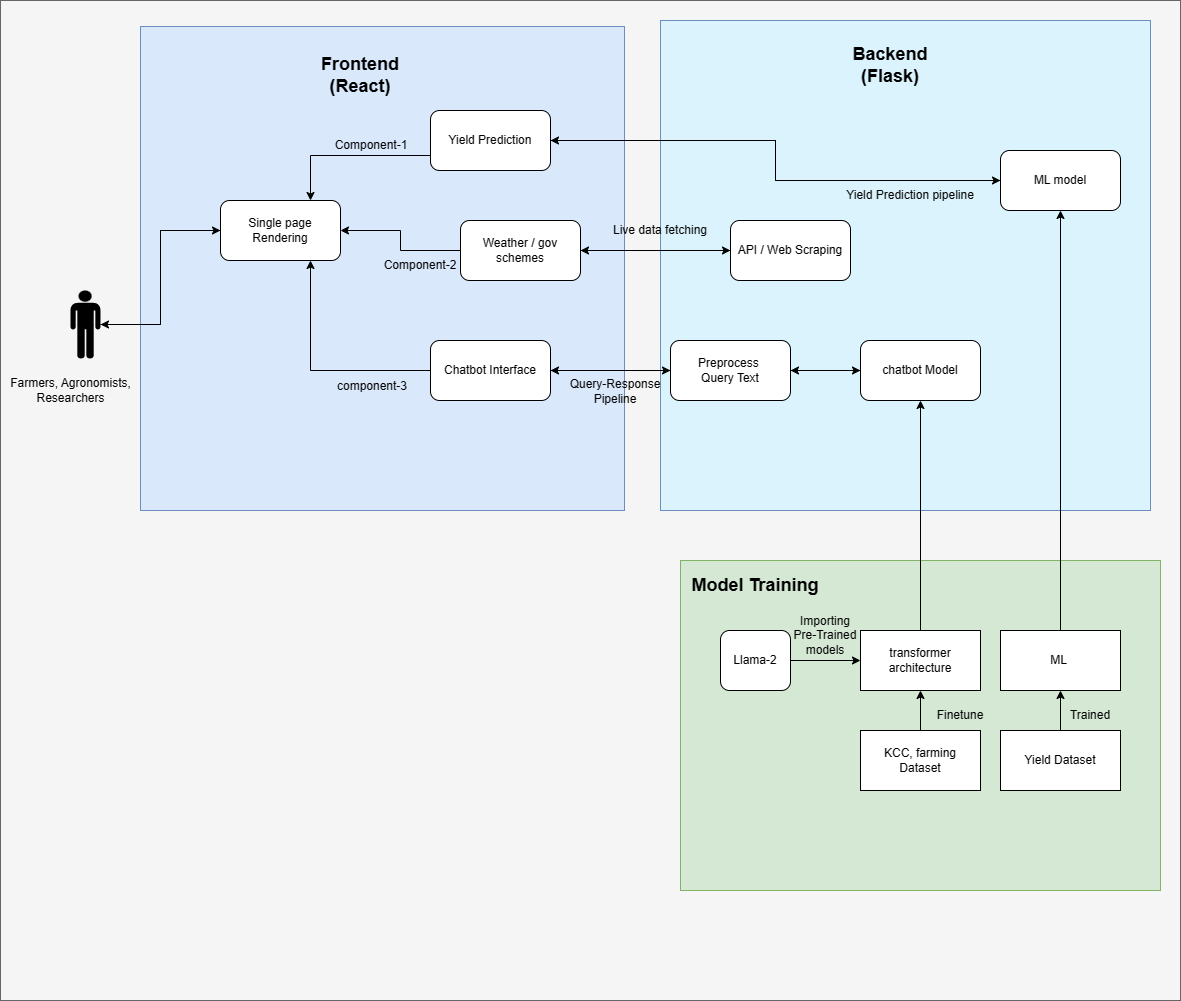

The diagram above was exported from draw.io. Its source (the exported page's mxGraphModel, read from the mxfile embedded in the PNG):
<mxGraphModel dx="1670" dy="892" grid="1" gridSize="10" guides="1" tooltips="1" connect="1" arrows="1" fold="1" page="1" pageScale="1" pageWidth="850" pageHeight="1100" math="0" shadow="0">
  <root>
    <mxCell id="0" />
    <mxCell id="1" parent="0" />
    <mxCell id="QbFapHZ1ANiK15TPJbGU-5" value="" style="rounded=0;whiteSpace=wrap;html=1;fillColor=#f5f5f5;strokeColor=#666666;fontColor=#333333;" vertex="1" parent="1">
      <mxGeometry x="20" y="40" width="1180" height="1000" as="geometry" />
    </mxCell>
    <mxCell id="QbFapHZ1ANiK15TPJbGU-6" value="" style="whiteSpace=wrap;html=1;aspect=fixed;fillColor=#dae8fc;strokeColor=#6c8ebf;" vertex="1" parent="1">
      <mxGeometry x="160" y="66" width="484" height="484" as="geometry" />
    </mxCell>
    <mxCell id="QbFapHZ1ANiK15TPJbGU-12" value="" style="whiteSpace=wrap;html=1;aspect=fixed;fillColor=#DBF3FC;strokeColor=#6c8ebf;" vertex="1" parent="1">
      <mxGeometry x="680" y="60" width="490" height="490" as="geometry" />
    </mxCell>
    <mxCell id="QbFapHZ1ANiK15TPJbGU-4" value="Farmers, Agronomists, &lt;br&gt;Researchers" style="text;html=1;align=center;verticalAlign=middle;resizable=0;points=[];autosize=1;" vertex="1" parent="1">
      <mxGeometry x="20" y="410" width="140" height="40" as="geometry" />
    </mxCell>
    <mxCell id="QbFapHZ1ANiK15TPJbGU-49" style="edgeStyle=orthogonalEdgeStyle;rounded=0;orthogonalLoop=1;jettySize=auto;html=1;exitX=1;exitY=0.5;exitDx=0;exitDy=0;exitPerimeter=0;entryX=0;entryY=0.5;entryDx=0;entryDy=0;" edge="1" parent="1" source="QbFapHZ1ANiK15TPJbGU-1" target="QbFapHZ1ANiK15TPJbGU-10">
      <mxGeometry relative="1" as="geometry" />
    </mxCell>
    <mxCell id="QbFapHZ1ANiK15TPJbGU-1" value="" style="shape=mxgraph.signs.people.man_1;html=1;pointerEvents=1;fillColor=#000000;strokeColor=none;verticalLabelPosition=bottom;verticalAlign=top;align=center;sketch=0;" vertex="1" parent="1">
      <mxGeometry x="90" y="330" width="30" height="68" as="geometry" />
    </mxCell>
    <mxCell id="QbFapHZ1ANiK15TPJbGU-7" value="&lt;b style=&quot;border-color: var(--border-color);&quot;&gt;&lt;font style=&quot;border-color: var(--border-color); font-size: 18px;&quot;&gt;Frontend (React)&lt;/font&gt;&lt;/b&gt;" style="text;html=1;strokeColor=none;fillColor=none;align=center;verticalAlign=middle;whiteSpace=wrap;rounded=0;" vertex="1" parent="1">
      <mxGeometry x="350" y="100" width="60" height="30" as="geometry" />
    </mxCell>
    <mxCell id="QbFapHZ1ANiK15TPJbGU-10" value="Single page Rendering" style="rounded=1;whiteSpace=wrap;html=1;" vertex="1" parent="1">
      <mxGeometry x="240" y="240" width="120" height="60" as="geometry" />
    </mxCell>
    <mxCell id="QbFapHZ1ANiK15TPJbGU-35" style="edgeStyle=orthogonalEdgeStyle;rounded=0;orthogonalLoop=1;jettySize=auto;html=1;exitX=1;exitY=0.5;exitDx=0;exitDy=0;entryX=0;entryY=0.5;entryDx=0;entryDy=0;" edge="1" parent="1" source="QbFapHZ1ANiK15TPJbGU-11" target="QbFapHZ1ANiK15TPJbGU-16">
      <mxGeometry relative="1" as="geometry" />
    </mxCell>
    <mxCell id="QbFapHZ1ANiK15TPJbGU-45" style="edgeStyle=orthogonalEdgeStyle;rounded=0;orthogonalLoop=1;jettySize=auto;html=1;exitX=0;exitY=0.5;exitDx=0;exitDy=0;entryX=0.75;entryY=1;entryDx=0;entryDy=0;" edge="1" parent="1" source="QbFapHZ1ANiK15TPJbGU-11" target="QbFapHZ1ANiK15TPJbGU-10">
      <mxGeometry relative="1" as="geometry" />
    </mxCell>
    <mxCell id="QbFapHZ1ANiK15TPJbGU-11" value="Chatbot Interface" style="rounded=1;whiteSpace=wrap;html=1;" vertex="1" parent="1">
      <mxGeometry x="450" y="380" width="120" height="60" as="geometry" />
    </mxCell>
    <mxCell id="QbFapHZ1ANiK15TPJbGU-14" value="" style="rounded=0;whiteSpace=wrap;html=1;fillColor=#d5e8d4;strokeColor=#82b366;" vertex="1" parent="1">
      <mxGeometry x="700" y="600" width="480" height="330" as="geometry" />
    </mxCell>
    <mxCell id="QbFapHZ1ANiK15TPJbGU-15" value="&lt;b&gt;&lt;font style=&quot;font-size: 18px;&quot;&gt;Backend (Flask)&lt;/font&gt;&lt;/b&gt;" style="text;html=1;strokeColor=none;fillColor=none;align=center;verticalAlign=middle;whiteSpace=wrap;rounded=0;" vertex="1" parent="1">
      <mxGeometry x="880" y="90" width="60" height="30" as="geometry" />
    </mxCell>
    <mxCell id="QbFapHZ1ANiK15TPJbGU-33" style="edgeStyle=orthogonalEdgeStyle;rounded=0;orthogonalLoop=1;jettySize=auto;html=1;exitX=1;exitY=0.5;exitDx=0;exitDy=0;entryX=0;entryY=0.5;entryDx=0;entryDy=0;" edge="1" parent="1" source="QbFapHZ1ANiK15TPJbGU-16" target="QbFapHZ1ANiK15TPJbGU-17">
      <mxGeometry relative="1" as="geometry" />
    </mxCell>
    <mxCell id="QbFapHZ1ANiK15TPJbGU-37" style="edgeStyle=orthogonalEdgeStyle;rounded=0;orthogonalLoop=1;jettySize=auto;html=1;exitX=0;exitY=0.5;exitDx=0;exitDy=0;" edge="1" parent="1" source="QbFapHZ1ANiK15TPJbGU-16" target="QbFapHZ1ANiK15TPJbGU-11">
      <mxGeometry relative="1" as="geometry" />
    </mxCell>
    <mxCell id="QbFapHZ1ANiK15TPJbGU-16" value="Preprocess&amp;nbsp;&lt;br&gt;Query Text" style="rounded=1;whiteSpace=wrap;html=1;" vertex="1" parent="1">
      <mxGeometry x="690" y="380" width="120" height="60" as="geometry" />
    </mxCell>
    <mxCell id="QbFapHZ1ANiK15TPJbGU-34" style="edgeStyle=orthogonalEdgeStyle;rounded=0;orthogonalLoop=1;jettySize=auto;html=1;exitX=0;exitY=0.5;exitDx=0;exitDy=0;entryX=1;entryY=0.5;entryDx=0;entryDy=0;" edge="1" parent="1" source="QbFapHZ1ANiK15TPJbGU-17" target="QbFapHZ1ANiK15TPJbGU-16">
      <mxGeometry relative="1" as="geometry" />
    </mxCell>
    <mxCell id="QbFapHZ1ANiK15TPJbGU-17" value="chatbot Model" style="rounded=1;whiteSpace=wrap;html=1;" vertex="1" parent="1">
      <mxGeometry x="880" y="380" width="120" height="60" as="geometry" />
    </mxCell>
    <mxCell id="QbFapHZ1ANiK15TPJbGU-40" style="edgeStyle=orthogonalEdgeStyle;rounded=0;orthogonalLoop=1;jettySize=auto;html=1;exitX=0;exitY=0.5;exitDx=0;exitDy=0;entryX=1;entryY=0.5;entryDx=0;entryDy=0;" edge="1" parent="1" source="QbFapHZ1ANiK15TPJbGU-18" target="QbFapHZ1ANiK15TPJbGU-39">
      <mxGeometry relative="1" as="geometry" />
    </mxCell>
    <mxCell id="QbFapHZ1ANiK15TPJbGU-18" value="ML model" style="rounded=1;whiteSpace=wrap;html=1;" vertex="1" parent="1">
      <mxGeometry x="1020" y="190" width="120" height="60" as="geometry" />
    </mxCell>
    <mxCell id="QbFapHZ1ANiK15TPJbGU-31" style="edgeStyle=orthogonalEdgeStyle;rounded=0;orthogonalLoop=1;jettySize=auto;html=1;exitX=0.5;exitY=0;exitDx=0;exitDy=0;" edge="1" parent="1" source="QbFapHZ1ANiK15TPJbGU-19" target="QbFapHZ1ANiK15TPJbGU-17">
      <mxGeometry relative="1" as="geometry" />
    </mxCell>
    <mxCell id="QbFapHZ1ANiK15TPJbGU-19" value="transformer architecture" style="rounded=0;whiteSpace=wrap;html=1;" vertex="1" parent="1">
      <mxGeometry x="880" y="670" width="120" height="60" as="geometry" />
    </mxCell>
    <mxCell id="QbFapHZ1ANiK15TPJbGU-32" style="edgeStyle=orthogonalEdgeStyle;rounded=0;orthogonalLoop=1;jettySize=auto;html=1;exitX=0.5;exitY=0;exitDx=0;exitDy=0;entryX=0.5;entryY=1;entryDx=0;entryDy=0;" edge="1" parent="1" source="QbFapHZ1ANiK15TPJbGU-20" target="QbFapHZ1ANiK15TPJbGU-18">
      <mxGeometry relative="1" as="geometry" />
    </mxCell>
    <mxCell id="QbFapHZ1ANiK15TPJbGU-20" value="ML&amp;nbsp;" style="rounded=0;whiteSpace=wrap;html=1;" vertex="1" parent="1">
      <mxGeometry x="1020" y="670" width="120" height="60" as="geometry" />
    </mxCell>
    <mxCell id="QbFapHZ1ANiK15TPJbGU-25" style="edgeStyle=orthogonalEdgeStyle;rounded=0;orthogonalLoop=1;jettySize=auto;html=1;exitX=0.5;exitY=0;exitDx=0;exitDy=0;entryX=0.5;entryY=1;entryDx=0;entryDy=0;" edge="1" parent="1" source="QbFapHZ1ANiK15TPJbGU-21" target="QbFapHZ1ANiK15TPJbGU-19">
      <mxGeometry relative="1" as="geometry" />
    </mxCell>
    <mxCell id="QbFapHZ1ANiK15TPJbGU-21" value="KCC, farming &lt;br&gt;Dataset" style="rounded=0;whiteSpace=wrap;html=1;" vertex="1" parent="1">
      <mxGeometry x="880" y="770" width="120" height="60" as="geometry" />
    </mxCell>
    <mxCell id="QbFapHZ1ANiK15TPJbGU-23" style="edgeStyle=orthogonalEdgeStyle;rounded=0;orthogonalLoop=1;jettySize=auto;html=1;exitX=0.5;exitY=0;exitDx=0;exitDy=0;entryX=0.5;entryY=1;entryDx=0;entryDy=0;" edge="1" parent="1" source="QbFapHZ1ANiK15TPJbGU-22" target="QbFapHZ1ANiK15TPJbGU-20">
      <mxGeometry relative="1" as="geometry" />
    </mxCell>
    <mxCell id="QbFapHZ1ANiK15TPJbGU-22" value="Yield Dataset" style="rounded=0;whiteSpace=wrap;html=1;" vertex="1" parent="1">
      <mxGeometry x="1020" y="770" width="120" height="60" as="geometry" />
    </mxCell>
    <mxCell id="QbFapHZ1ANiK15TPJbGU-24" value="Trained" style="text;html=1;strokeColor=none;fillColor=none;align=center;verticalAlign=middle;whiteSpace=wrap;rounded=0;" vertex="1" parent="1">
      <mxGeometry x="1080" y="740" width="60" height="30" as="geometry" />
    </mxCell>
    <mxCell id="QbFapHZ1ANiK15TPJbGU-26" value="Finetune" style="text;html=1;strokeColor=none;fillColor=none;align=center;verticalAlign=middle;whiteSpace=wrap;rounded=0;" vertex="1" parent="1">
      <mxGeometry x="950" y="740" width="60" height="30" as="geometry" />
    </mxCell>
    <mxCell id="QbFapHZ1ANiK15TPJbGU-29" style="edgeStyle=orthogonalEdgeStyle;rounded=0;orthogonalLoop=1;jettySize=auto;html=1;exitX=1;exitY=0.5;exitDx=0;exitDy=0;" edge="1" parent="1" source="QbFapHZ1ANiK15TPJbGU-27" target="QbFapHZ1ANiK15TPJbGU-19">
      <mxGeometry relative="1" as="geometry" />
    </mxCell>
    <mxCell id="QbFapHZ1ANiK15TPJbGU-27" value="Llama-2" style="rounded=1;whiteSpace=wrap;html=1;" vertex="1" parent="1">
      <mxGeometry x="740" y="670" width="70" height="60" as="geometry" />
    </mxCell>
    <mxCell id="QbFapHZ1ANiK15TPJbGU-28" value="Importing&lt;br&gt;Pre-Trained models" style="text;html=1;strokeColor=none;fillColor=none;align=center;verticalAlign=middle;whiteSpace=wrap;rounded=0;" vertex="1" parent="1">
      <mxGeometry x="810" y="660" width="70" height="30" as="geometry" />
    </mxCell>
    <mxCell id="QbFapHZ1ANiK15TPJbGU-48" style="edgeStyle=orthogonalEdgeStyle;rounded=0;orthogonalLoop=1;jettySize=auto;html=1;exitX=0;exitY=0.75;exitDx=0;exitDy=0;entryX=0.75;entryY=0;entryDx=0;entryDy=0;" edge="1" parent="1" source="QbFapHZ1ANiK15TPJbGU-39" target="QbFapHZ1ANiK15TPJbGU-10">
      <mxGeometry relative="1" as="geometry" />
    </mxCell>
    <mxCell id="QbFapHZ1ANiK15TPJbGU-64" style="edgeStyle=orthogonalEdgeStyle;rounded=0;orthogonalLoop=1;jettySize=auto;html=1;exitX=1;exitY=0.5;exitDx=0;exitDy=0;entryX=0;entryY=0.5;entryDx=0;entryDy=0;" edge="1" parent="1" source="QbFapHZ1ANiK15TPJbGU-39" target="QbFapHZ1ANiK15TPJbGU-18">
      <mxGeometry relative="1" as="geometry" />
    </mxCell>
    <mxCell id="QbFapHZ1ANiK15TPJbGU-39" value="Yield Prediction" style="rounded=1;whiteSpace=wrap;html=1;" vertex="1" parent="1">
      <mxGeometry x="450" y="150" width="120" height="60" as="geometry" />
    </mxCell>
    <mxCell id="QbFapHZ1ANiK15TPJbGU-44" style="edgeStyle=orthogonalEdgeStyle;rounded=0;orthogonalLoop=1;jettySize=auto;html=1;exitX=0;exitY=0.5;exitDx=0;exitDy=0;" edge="1" parent="1" source="QbFapHZ1ANiK15TPJbGU-41" target="QbFapHZ1ANiK15TPJbGU-42">
      <mxGeometry relative="1" as="geometry" />
    </mxCell>
    <mxCell id="QbFapHZ1ANiK15TPJbGU-41" value="API / Web Scraping" style="rounded=1;whiteSpace=wrap;html=1;" vertex="1" parent="1">
      <mxGeometry x="750" y="260" width="120" height="60" as="geometry" />
    </mxCell>
    <mxCell id="QbFapHZ1ANiK15TPJbGU-47" style="edgeStyle=orthogonalEdgeStyle;rounded=0;orthogonalLoop=1;jettySize=auto;html=1;exitX=0;exitY=0.5;exitDx=0;exitDy=0;entryX=1;entryY=0.5;entryDx=0;entryDy=0;" edge="1" parent="1" source="QbFapHZ1ANiK15TPJbGU-42" target="QbFapHZ1ANiK15TPJbGU-10">
      <mxGeometry relative="1" as="geometry" />
    </mxCell>
    <mxCell id="QbFapHZ1ANiK15TPJbGU-50" style="edgeStyle=orthogonalEdgeStyle;rounded=0;orthogonalLoop=1;jettySize=auto;html=1;exitX=1;exitY=0.5;exitDx=0;exitDy=0;" edge="1" parent="1" source="QbFapHZ1ANiK15TPJbGU-42" target="QbFapHZ1ANiK15TPJbGU-41">
      <mxGeometry relative="1" as="geometry" />
    </mxCell>
    <mxCell id="QbFapHZ1ANiK15TPJbGU-42" value="Weather /&amp;nbsp;gov schemes" style="rounded=1;whiteSpace=wrap;html=1;" vertex="1" parent="1">
      <mxGeometry x="480" y="260" width="120" height="60" as="geometry" />
    </mxCell>
    <mxCell id="QbFapHZ1ANiK15TPJbGU-52" value="&lt;font style=&quot;font-size: 18px;&quot;&gt;&lt;b&gt;Model Training&lt;/b&gt;&lt;/font&gt;" style="text;html=1;strokeColor=none;fillColor=none;align=center;verticalAlign=middle;whiteSpace=wrap;rounded=0;" vertex="1" parent="1">
      <mxGeometry x="710" y="610" width="130" height="30" as="geometry" />
    </mxCell>
    <mxCell id="QbFapHZ1ANiK15TPJbGU-54" value="Query-Response Pipeline" style="text;html=1;strokeColor=none;fillColor=none;align=center;verticalAlign=middle;whiteSpace=wrap;rounded=0;" vertex="1" parent="1">
      <mxGeometry x="580" y="411" width="110" height="39" as="geometry" />
    </mxCell>
    <mxCell id="QbFapHZ1ANiK15TPJbGU-55" value="Live data fetching" style="text;html=1;strokeColor=none;fillColor=none;align=center;verticalAlign=middle;whiteSpace=wrap;rounded=0;" vertex="1" parent="1">
      <mxGeometry x="630" y="255" width="100" height="30" as="geometry" />
    </mxCell>
    <mxCell id="QbFapHZ1ANiK15TPJbGU-56" value="Yield Prediction pipeline" style="text;html=1;strokeColor=none;fillColor=none;align=center;verticalAlign=middle;whiteSpace=wrap;rounded=0;" vertex="1" parent="1">
      <mxGeometry x="860" y="220" width="140" height="30" as="geometry" />
    </mxCell>
    <mxCell id="QbFapHZ1ANiK15TPJbGU-60" value="Component-1" style="text;html=1;strokeColor=none;fillColor=none;align=center;verticalAlign=middle;whiteSpace=wrap;rounded=0;" vertex="1" parent="1">
      <mxGeometry x="350" y="170" width="82" height="30" as="geometry" />
    </mxCell>
    <mxCell id="QbFapHZ1ANiK15TPJbGU-61" value="Component-2" style="text;html=1;strokeColor=none;fillColor=none;align=center;verticalAlign=middle;whiteSpace=wrap;rounded=0;" vertex="1" parent="1">
      <mxGeometry x="400" y="290" width="80" height="30" as="geometry" />
    </mxCell>
    <mxCell id="QbFapHZ1ANiK15TPJbGU-62" value="component-3" style="text;html=1;strokeColor=none;fillColor=none;align=center;verticalAlign=middle;whiteSpace=wrap;rounded=0;" vertex="1" parent="1">
      <mxGeometry x="352" y="411" width="80" height="30" as="geometry" />
    </mxCell>
    <mxCell id="QbFapHZ1ANiK15TPJbGU-63" style="edgeStyle=orthogonalEdgeStyle;rounded=0;orthogonalLoop=1;jettySize=auto;html=1;exitX=0;exitY=0.5;exitDx=0;exitDy=0;entryX=1;entryY=0.5;entryDx=0;entryDy=0;entryPerimeter=0;" edge="1" parent="1" source="QbFapHZ1ANiK15TPJbGU-10" target="QbFapHZ1ANiK15TPJbGU-1">
      <mxGeometry relative="1" as="geometry" />
    </mxCell>
  </root>
</mxGraphModel>